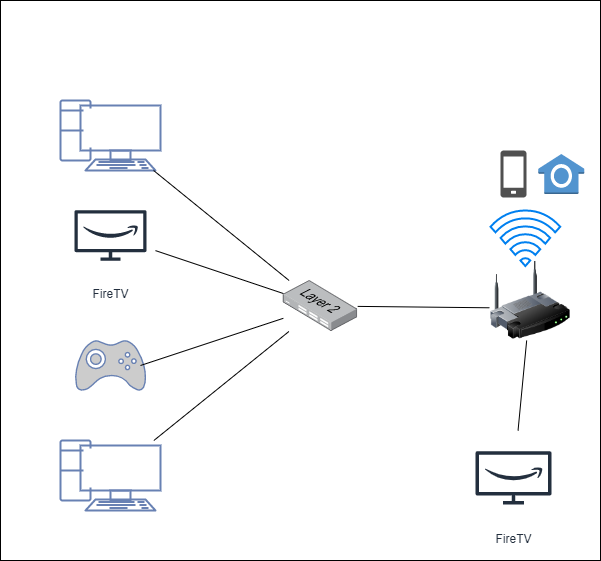

The diagram above was exported from draw.io. Its source (the exported page's mxGraphModel, read from the mxfile embedded in the PNG):
<mxGraphModel dx="1248" dy="677" grid="1" gridSize="10" guides="1" tooltips="1" connect="1" arrows="1" fold="1" page="1" pageScale="1" pageWidth="827" pageHeight="1169" math="0" shadow="0">
  <root>
    <mxCell id="0" />
    <mxCell id="1" parent="0" />
    <mxCell id="UqkmmbY74ZBwlR0k8sdp-1" value="" style="rounded=0;whiteSpace=wrap;html=1;fillColor=none;" parent="1" vertex="1">
      <mxGeometry x="80" y="40" width="600" height="560" as="geometry" />
    </mxCell>
    <mxCell id="UqkmmbY74ZBwlR0k8sdp-2" value="" style="fontColor=#0066CC;verticalAlign=top;verticalLabelPosition=bottom;labelPosition=center;align=center;html=1;outlineConnect=0;fillColor=none;strokeColor=#6881B3;gradientColor=none;gradientDirection=north;strokeWidth=2;shape=mxgraph.networks.pc;" parent="1" vertex="1">
      <mxGeometry x="140" y="140" width="100" height="70" as="geometry" />
    </mxCell>
    <mxCell id="UqkmmbY74ZBwlR0k8sdp-3" value="" style="fontColor=#0066CC;verticalAlign=top;verticalLabelPosition=bottom;labelPosition=center;align=center;html=1;outlineConnect=0;fillColor=none;strokeColor=#6881B3;gradientColor=none;gradientDirection=north;strokeWidth=2;shape=mxgraph.networks.pc;" parent="1" vertex="1">
      <mxGeometry x="140" y="480" width="100" height="70" as="geometry" />
    </mxCell>
    <mxCell id="UqkmmbY74ZBwlR0k8sdp-4" value="" style="points=[];aspect=fixed;html=1;align=center;shadow=0;dashed=0;image;image=img/lib/allied_telesis/switch/Switch_24_port_L2.svg;fillColor=none;" parent="1" vertex="1">
      <mxGeometry x="362.8" y="320" width="74.4" height="51" as="geometry" />
    </mxCell>
    <mxCell id="UqkmmbY74ZBwlR0k8sdp-5" value="" style="image;html=1;image=img/lib/clip_art/networking/Wireless_Router_128x128.png;fillColor=none;" parent="1" vertex="1">
      <mxGeometry x="570" y="300" width="80" height="80" as="geometry" />
    </mxCell>
    <mxCell id="UqkmmbY74ZBwlR0k8sdp-7" value="FireTV" style="sketch=0;outlineConnect=0;fontColor=#232F3E;gradientColor=none;strokeColor=#232F3E;fillColor=none;dashed=0;verticalLabelPosition=bottom;verticalAlign=top;align=center;html=1;fontSize=12;fontStyle=0;aspect=fixed;shape=mxgraph.aws4.resourceIcon;resIcon=mxgraph.aws4.firetv;" parent="1" vertex="1">
      <mxGeometry x="145" y="230" width="90" height="90" as="geometry" />
    </mxCell>
    <mxCell id="UqkmmbY74ZBwlR0k8sdp-8" value="" style="fontColor=#0066CC;verticalAlign=top;verticalLabelPosition=bottom;labelPosition=center;align=center;html=1;outlineConnect=0;fillColor=#CCCCCC;strokeColor=#6881B3;gradientColor=none;gradientDirection=north;strokeWidth=2;shape=mxgraph.networks.gamepad;" parent="1" vertex="1">
      <mxGeometry x="155" y="380" width="70" height="50" as="geometry" />
    </mxCell>
    <mxCell id="UqkmmbY74ZBwlR0k8sdp-9" value="" style="endArrow=none;html=1;rounded=0;" parent="1" source="UqkmmbY74ZBwlR0k8sdp-2" target="UqkmmbY74ZBwlR0k8sdp-4" edge="1">
      <mxGeometry width="50" height="50" relative="1" as="geometry">
        <mxPoint x="340" y="370" as="sourcePoint" />
        <mxPoint x="390" y="320" as="targetPoint" />
      </mxGeometry>
    </mxCell>
    <mxCell id="UqkmmbY74ZBwlR0k8sdp-10" value="" style="endArrow=none;html=1;rounded=0;" parent="1" source="UqkmmbY74ZBwlR0k8sdp-7" target="UqkmmbY74ZBwlR0k8sdp-4" edge="1">
      <mxGeometry width="50" height="50" relative="1" as="geometry">
        <mxPoint x="340" y="370" as="sourcePoint" />
        <mxPoint x="390" y="320" as="targetPoint" />
      </mxGeometry>
    </mxCell>
    <mxCell id="UqkmmbY74ZBwlR0k8sdp-11" value="" style="endArrow=none;html=1;rounded=0;" parent="1" target="UqkmmbY74ZBwlR0k8sdp-4" edge="1">
      <mxGeometry width="50" height="50" relative="1" as="geometry">
        <mxPoint x="220" y="405" as="sourcePoint" />
        <mxPoint x="390" y="320" as="targetPoint" />
      </mxGeometry>
    </mxCell>
    <mxCell id="UqkmmbY74ZBwlR0k8sdp-12" value="" style="endArrow=none;html=1;rounded=0;" parent="1" source="UqkmmbY74ZBwlR0k8sdp-3" target="UqkmmbY74ZBwlR0k8sdp-4" edge="1">
      <mxGeometry width="50" height="50" relative="1" as="geometry">
        <mxPoint x="340" y="370" as="sourcePoint" />
        <mxPoint x="390" y="320" as="targetPoint" />
      </mxGeometry>
    </mxCell>
    <mxCell id="UqkmmbY74ZBwlR0k8sdp-14" value="" style="endArrow=none;html=1;rounded=0;exitX=-0.014;exitY=0.591;exitDx=0;exitDy=0;exitPerimeter=0;" parent="1" source="UqkmmbY74ZBwlR0k8sdp-5" target="UqkmmbY74ZBwlR0k8sdp-4" edge="1">
      <mxGeometry width="50" height="50" relative="1" as="geometry">
        <mxPoint x="340" y="370" as="sourcePoint" />
        <mxPoint x="390" y="320" as="targetPoint" />
      </mxGeometry>
    </mxCell>
    <mxCell id="UqkmmbY74ZBwlR0k8sdp-15" value="" style="html=1;verticalLabelPosition=bottom;align=center;labelBackgroundColor=#ffffff;verticalAlign=top;strokeWidth=2;strokeColor=#0080F0;shadow=0;dashed=0;shape=mxgraph.ios7.icons.wifi;pointerEvents=1;fillColor=none;" parent="1" vertex="1">
      <mxGeometry x="570" y="250" width="69.7" height="55.5" as="geometry" />
    </mxCell>
    <mxCell id="UqkmmbY74ZBwlR0k8sdp-17" value="" style="sketch=0;pointerEvents=1;shadow=0;dashed=0;html=1;strokeColor=none;fillColor=default;labelPosition=center;verticalLabelPosition=bottom;verticalAlign=top;outlineConnect=0;align=center;shape=mxgraph.office.devices.cell_phone_generic;" parent="1" vertex="1">
      <mxGeometry x="530" y="203" width="26" height="47" as="geometry" />
    </mxCell>
    <mxCell id="UqkmmbY74ZBwlR0k8sdp-18" value="" style="sketch=0;pointerEvents=1;shadow=0;dashed=0;html=1;strokeColor=none;fillColor=#505050;labelPosition=center;verticalLabelPosition=bottom;verticalAlign=top;outlineConnect=0;align=center;shape=mxgraph.office.devices.cell_phone_generic;" parent="1" vertex="1">
      <mxGeometry x="580" y="190" width="26" height="47" as="geometry" />
    </mxCell>
    <mxCell id="UqkmmbY74ZBwlR0k8sdp-19" value="" style="outlineConnect=0;dashed=0;verticalLabelPosition=bottom;verticalAlign=top;align=center;html=1;shape=mxgraph.aws3.alexa_smart_home_skill;fillColor=#5294CF;gradientColor=none;" parent="1" vertex="1">
      <mxGeometry x="617.85" y="193.5" width="46" height="40" as="geometry" />
    </mxCell>
    <mxCell id="UqkmmbY74ZBwlR0k8sdp-20" value="FireTV" style="sketch=0;outlineConnect=0;fontColor=#232F3E;gradientColor=none;strokeColor=#232F3E;fillColor=none;dashed=0;verticalLabelPosition=bottom;verticalAlign=top;align=center;html=1;fontSize=12;fontStyle=0;aspect=fixed;shape=mxgraph.aws4.resourceIcon;resIcon=mxgraph.aws4.firetv;" parent="1" vertex="1">
      <mxGeometry x="545.58" y="470" width="94.85" height="94.85" as="geometry" />
    </mxCell>
    <mxCell id="UqkmmbY74ZBwlR0k8sdp-22" value="" style="endArrow=none;html=1;rounded=0;" parent="1" source="UqkmmbY74ZBwlR0k8sdp-5" target="UqkmmbY74ZBwlR0k8sdp-20" edge="1">
      <mxGeometry width="50" height="50" relative="1" as="geometry">
        <mxPoint x="250" y="370" as="sourcePoint" />
        <mxPoint x="300" y="320" as="targetPoint" />
      </mxGeometry>
    </mxCell>
  </root>
</mxGraphModel>